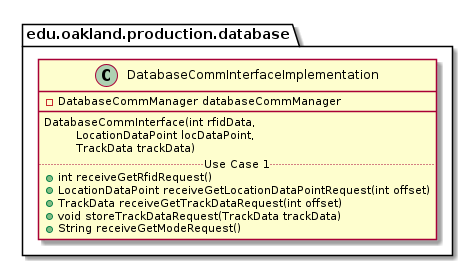

The diagram above was rendered by PlantUML. Its source (embedded in the PNG):
@startuml DatabaseCommInterfaceImplementation

package edu.oakland.production.database {
    class DatabaseCommInterfaceImplementation {
        - DatabaseCommManager databaseCommManager
        __
        DatabaseCommInterface(int rfidData, 
        \tLocationDataPoint locDataPoint,
        \tTrackData trackData)
        .. Use Case 1 ..
        + int receiveGetRfidRequest()
        + LocationDataPoint receiveGetLocationDataPointRequest(int offset)
        + TrackData receiveGetTrackDataRequest(int offset)
        + void storeTrackDataRequest(TrackData trackData)
        + String receiveGetModeRequest()
    }
}

@enduml